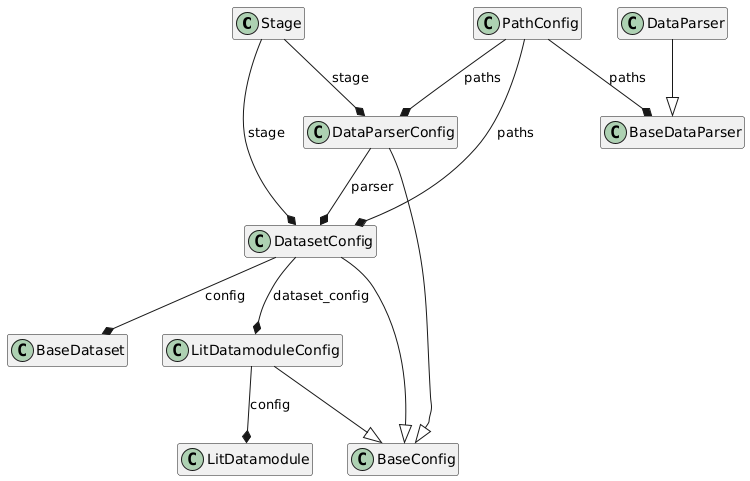

The diagram above was rendered by PlantUML. Its source (embedded in the PNG):
@startuml
set namespaceSeparator none

' Hide empty members to show classes as single boxes
hide empty members

' Data Types and Dictionaries (only those with relationships)
class "Stage" as unitraj.datasets.types.Stage

' Base Data Classes
class "BaseDataParser" as unitraj.datasets.base_dataparser.BaseDataParser

class "BaseDataset" as unitraj.datasets.base_dataset.BaseDataset

class "DatasetConfig" as unitraj.datasets.base_dataset.DatasetConfig

' Data Parsers
class "DataParser" as unitraj.datasets.dataparser.DataParser

class "DataParserConfig" as unitraj.datasets.dataparser.DataParserConfig

' Lightning Data Module
class "LitDatamodule" as unitraj.lightning.lit_datamodule.LitDatamodule

class "LitDatamoduleConfig" as unitraj.lightning.lit_datamodule.LitDatamoduleConfig

' Configuration Base Classes
class "BaseConfig" as unitraj.utils.base_config.BaseConfig

class "PathConfig" as unitraj.configs.path_config.PathConfig

' Inheritance relationships
unitraj.datasets.base_dataset.DatasetConfig --|> unitraj.utils.base_config.BaseConfig
unitraj.datasets.dataparser.DataParser --|> unitraj.datasets.base_dataparser.BaseDataParser
unitraj.datasets.dataparser.DataParserConfig --|> unitraj.utils.base_config.BaseConfig
unitraj.lightning.lit_datamodule.LitDatamoduleConfig --|> unitraj.utils.base_config.BaseConfig

' Composition relationships
unitraj.configs.path_config.PathConfig --* unitraj.datasets.base_dataparser.BaseDataParser : paths
unitraj.configs.path_config.PathConfig --* unitraj.datasets.base_dataset.DatasetConfig : paths
unitraj.configs.path_config.PathConfig --* unitraj.datasets.dataparser.DataParserConfig : paths
unitraj.datasets.base_dataset.DatasetConfig --* unitraj.datasets.base_dataset.BaseDataset : config
unitraj.datasets.base_dataset.DatasetConfig --* unitraj.lightning.lit_datamodule.LitDatamoduleConfig : dataset_config
unitraj.datasets.dataparser.DataParserConfig --* unitraj.datasets.base_dataset.DatasetConfig : parser
unitraj.datasets.types.Stage --* unitraj.datasets.base_dataset.DatasetConfig : stage
unitraj.datasets.types.Stage --* unitraj.datasets.dataparser.DataParserConfig : stage
unitraj.lightning.lit_datamodule.LitDatamoduleConfig --* unitraj.lightning.lit_datamodule.LitDatamodule : config
@enduml